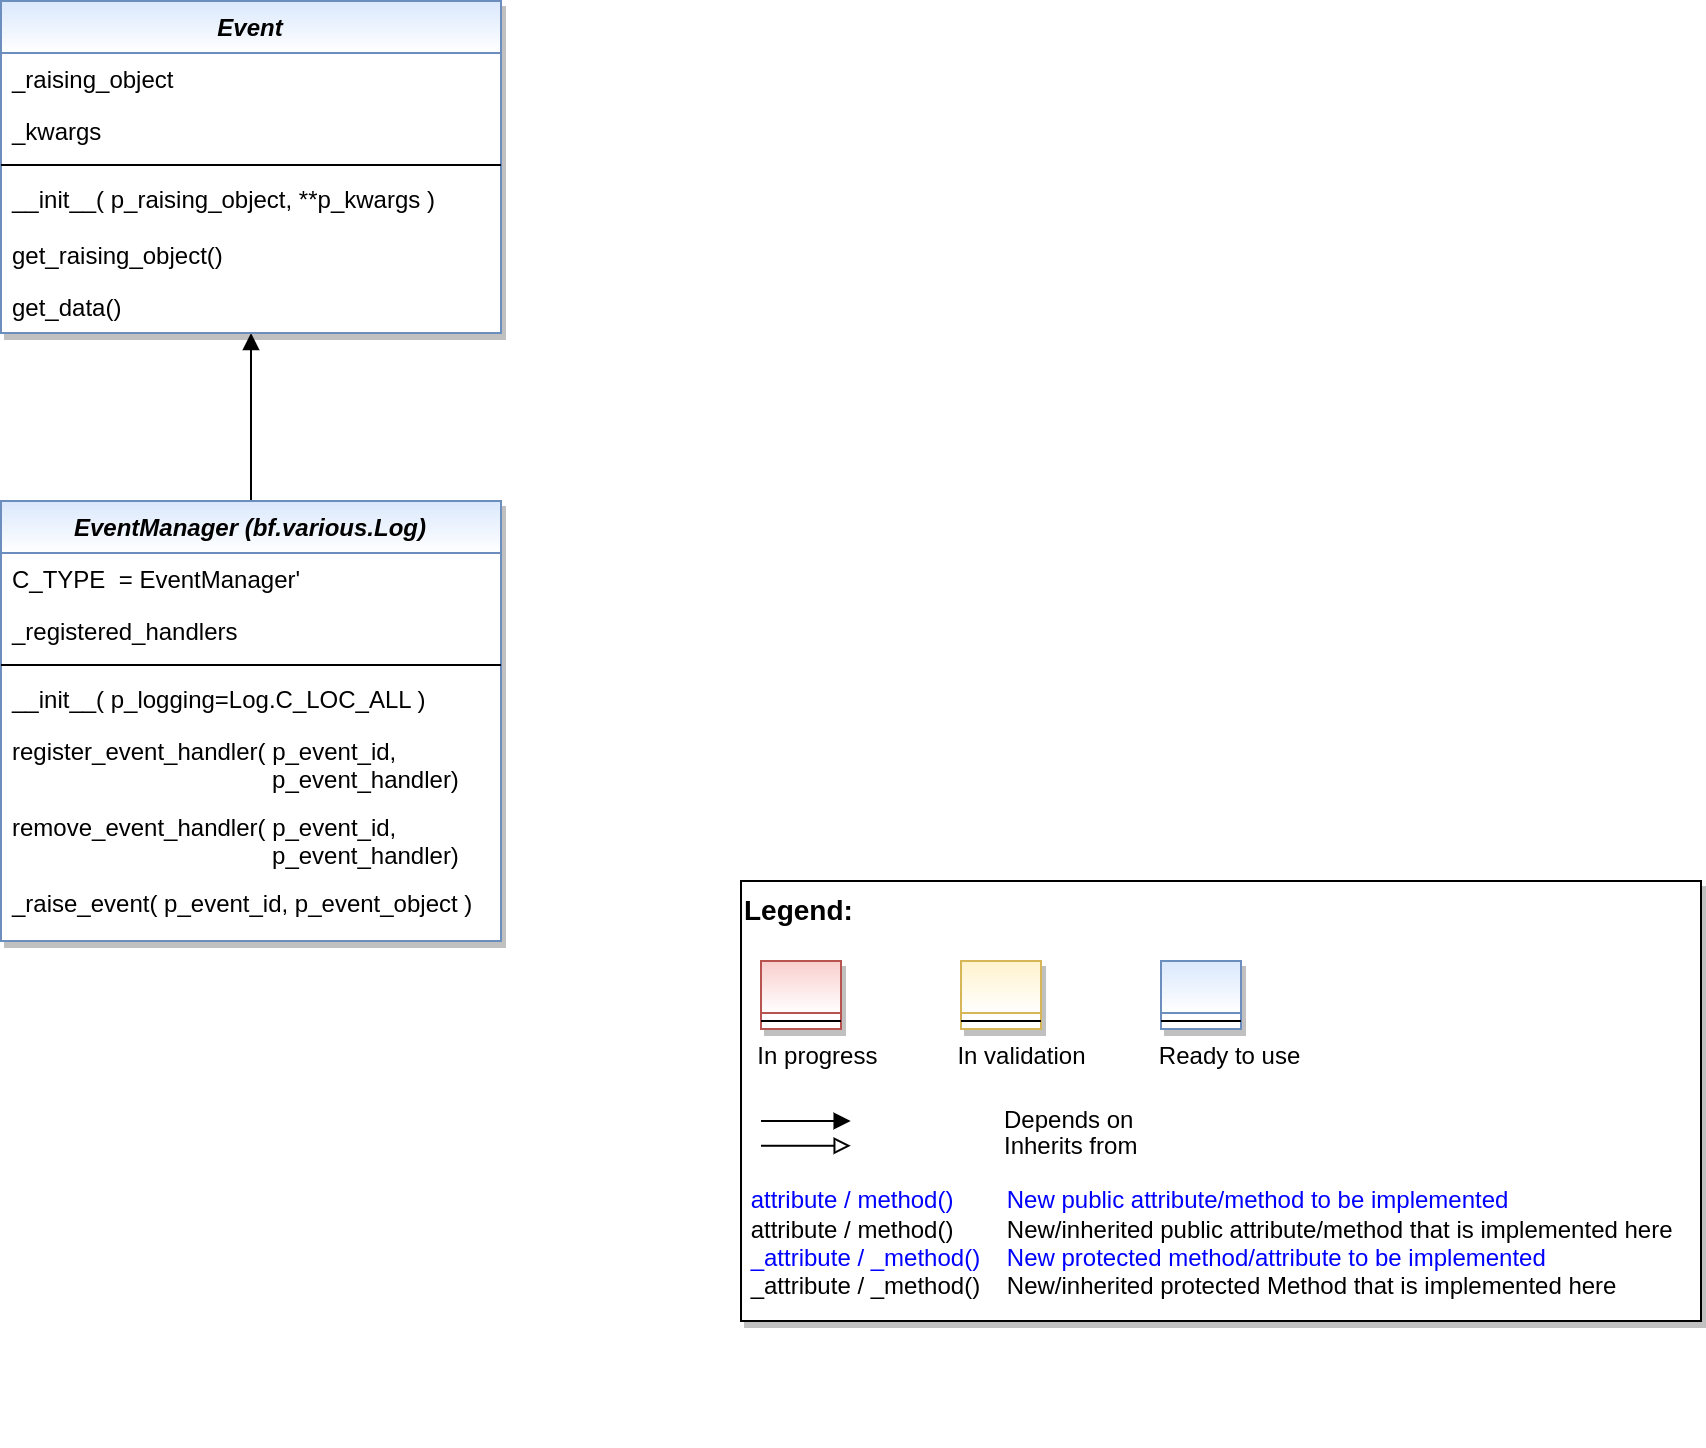

The diagram above was exported from draw.io. Its source (the exported page's mxGraphModel, read from the mxfile embedded in the PNG):
<mxGraphModel dx="2894" dy="5908" grid="1" gridSize="10" guides="1" tooltips="1" connect="1" arrows="1" fold="1" page="1" pageScale="1" pageWidth="1654" pageHeight="2336" math="0" shadow="0">
  <root>
    <mxCell id="WIyWlLk6GJQsqaUBKTNV-0" />
    <mxCell id="WIyWlLk6GJQsqaUBKTNV-1" parent="WIyWlLk6GJQsqaUBKTNV-0" />
    <mxCell id="z0QvJ6B_BdvuQfe3Sqzu-27" style="edgeStyle=orthogonalEdgeStyle;rounded=0;orthogonalLoop=1;jettySize=auto;html=1;entryX=0.5;entryY=1;entryDx=0;entryDy=0;endArrow=block;endFill=1;" parent="WIyWlLk6GJQsqaUBKTNV-1" source="z0QvJ6B_BdvuQfe3Sqzu-0" target="z0QvJ6B_BdvuQfe3Sqzu-7" edge="1">
      <mxGeometry relative="1" as="geometry" />
    </mxCell>
    <mxCell id="z0QvJ6B_BdvuQfe3Sqzu-0" value="EventManager (bf.various.Log)" style="swimlane;fontStyle=3;align=center;verticalAlign=top;childLayout=stackLayout;horizontal=1;startSize=26;horizontalStack=0;resizeParent=1;resizeLast=0;collapsible=1;marginBottom=0;rounded=0;shadow=1;strokeWidth=1;fillColor=#dae8fc;strokeColor=#6c8ebf;swimlaneFillColor=#ffffff;gradientColor=#ffffff;" parent="WIyWlLk6GJQsqaUBKTNV-1" vertex="1">
      <mxGeometry x="30" y="-4390" width="250" height="220" as="geometry">
        <mxRectangle x="230" y="140" width="160" height="26" as="alternateBounds" />
      </mxGeometry>
    </mxCell>
    <mxCell id="uN8EfFtjCuL5TaRSR3ci-2" value="C_TYPE  = EventManager'" style="text;align=left;verticalAlign=top;spacingLeft=4;spacingRight=4;overflow=hidden;rotatable=0;points=[[0,0.5],[1,0.5]];portConstraint=eastwest;" parent="z0QvJ6B_BdvuQfe3Sqzu-0" vertex="1">
      <mxGeometry y="26" width="250" height="26" as="geometry" />
    </mxCell>
    <mxCell id="z0QvJ6B_BdvuQfe3Sqzu-6" value="_registered_handlers" style="text;align=left;verticalAlign=top;spacingLeft=4;spacingRight=4;overflow=hidden;rotatable=0;points=[[0,0.5],[1,0.5]];portConstraint=eastwest;" parent="z0QvJ6B_BdvuQfe3Sqzu-0" vertex="1">
      <mxGeometry y="52" width="250" height="26" as="geometry" />
    </mxCell>
    <mxCell id="z0QvJ6B_BdvuQfe3Sqzu-2" value="" style="line;html=1;strokeWidth=1;align=left;verticalAlign=middle;spacingTop=-1;spacingLeft=3;spacingRight=3;rotatable=0;labelPosition=right;points=[];portConstraint=eastwest;" parent="z0QvJ6B_BdvuQfe3Sqzu-0" vertex="1">
      <mxGeometry y="78" width="250" height="8" as="geometry" />
    </mxCell>
    <mxCell id="z0QvJ6B_BdvuQfe3Sqzu-3" value="__init__( p_logging=Log.C_LOC_ALL )" style="text;align=left;verticalAlign=top;spacingLeft=4;spacingRight=4;overflow=hidden;rotatable=0;points=[[0,0.5],[1,0.5]];portConstraint=eastwest;" parent="z0QvJ6B_BdvuQfe3Sqzu-0" vertex="1">
      <mxGeometry y="86" width="250" height="26" as="geometry" />
    </mxCell>
    <mxCell id="JJ_rUqsewif_ezE3_vzO-0" value="register_event_handler( p_event_id, &#10;                                       p_event_handler)" style="text;align=left;verticalAlign=top;spacingLeft=4;spacingRight=4;overflow=hidden;rotatable=0;points=[[0,0.5],[1,0.5]];portConstraint=eastwest;fontColor=default;" parent="z0QvJ6B_BdvuQfe3Sqzu-0" vertex="1">
      <mxGeometry y="112" width="250" height="38" as="geometry" />
    </mxCell>
    <mxCell id="PWZTiU88JxqgWNmD20kx-0" value="remove_event_handler( p_event_id, &#10;                                       p_event_handler)" style="text;align=left;verticalAlign=top;spacingLeft=4;spacingRight=4;overflow=hidden;rotatable=0;points=[[0,0.5],[1,0.5]];portConstraint=eastwest;fontColor=default;" parent="z0QvJ6B_BdvuQfe3Sqzu-0" vertex="1">
      <mxGeometry y="150" width="250" height="38" as="geometry" />
    </mxCell>
    <mxCell id="PWZTiU88JxqgWNmD20kx-1" value="_raise_event( p_event_id, p_event_object )" style="text;align=left;verticalAlign=top;spacingLeft=4;spacingRight=4;overflow=hidden;rotatable=0;points=[[0,0.5],[1,0.5]];portConstraint=eastwest;fontColor=default;" parent="z0QvJ6B_BdvuQfe3Sqzu-0" vertex="1">
      <mxGeometry y="188" width="250" height="32" as="geometry" />
    </mxCell>
    <mxCell id="z0QvJ6B_BdvuQfe3Sqzu-7" value="Event" style="swimlane;fontStyle=3;align=center;verticalAlign=top;childLayout=stackLayout;horizontal=1;startSize=26;horizontalStack=0;resizeParent=1;resizeLast=0;collapsible=1;marginBottom=0;rounded=0;shadow=1;strokeWidth=1;fillColor=#dae8fc;strokeColor=#6c8ebf;glass=0;swimlaneFillColor=#ffffff;gradientColor=#ffffff;" parent="WIyWlLk6GJQsqaUBKTNV-1" vertex="1">
      <mxGeometry x="30" y="-4640" width="250" height="166" as="geometry">
        <mxRectangle x="230" y="140" width="160" height="26" as="alternateBounds" />
      </mxGeometry>
    </mxCell>
    <mxCell id="z0QvJ6B_BdvuQfe3Sqzu-9" value="_raising_object" style="text;align=left;verticalAlign=top;spacingLeft=4;spacingRight=4;overflow=hidden;rotatable=0;points=[[0,0.5],[1,0.5]];portConstraint=eastwest;" parent="z0QvJ6B_BdvuQfe3Sqzu-7" vertex="1">
      <mxGeometry y="26" width="250" height="26" as="geometry" />
    </mxCell>
    <mxCell id="PWZTiU88JxqgWNmD20kx-3" value="_kwargs" style="text;align=left;verticalAlign=top;spacingLeft=4;spacingRight=4;overflow=hidden;rotatable=0;points=[[0,0.5],[1,0.5]];portConstraint=eastwest;" parent="z0QvJ6B_BdvuQfe3Sqzu-7" vertex="1">
      <mxGeometry y="52" width="250" height="26" as="geometry" />
    </mxCell>
    <mxCell id="z0QvJ6B_BdvuQfe3Sqzu-10" value="" style="line;html=1;strokeWidth=1;align=left;verticalAlign=middle;spacingTop=-1;spacingLeft=3;spacingRight=3;rotatable=0;labelPosition=right;points=[];portConstraint=eastwest;" parent="z0QvJ6B_BdvuQfe3Sqzu-7" vertex="1">
      <mxGeometry y="78" width="250" height="8" as="geometry" />
    </mxCell>
    <mxCell id="z0QvJ6B_BdvuQfe3Sqzu-11" value="__init__( p_raising_object, **p_kwargs )" style="text;align=left;verticalAlign=top;spacingLeft=4;spacingRight=4;overflow=hidden;rotatable=0;points=[[0,0.5],[1,0.5]];portConstraint=eastwest;" parent="z0QvJ6B_BdvuQfe3Sqzu-7" vertex="1">
      <mxGeometry y="86" width="250" height="28" as="geometry" />
    </mxCell>
    <mxCell id="J-QqGGnJOPUjVu77Mp3g-0" value="get_raising_object()" style="text;align=left;verticalAlign=top;spacingLeft=4;spacingRight=4;overflow=hidden;rotatable=0;points=[[0,0.5],[1,0.5]];portConstraint=eastwest;fontColor=default;" parent="z0QvJ6B_BdvuQfe3Sqzu-7" vertex="1">
      <mxGeometry y="114" width="250" height="26" as="geometry" />
    </mxCell>
    <mxCell id="PWZTiU88JxqgWNmD20kx-2" value="get_data()" style="text;align=left;verticalAlign=top;spacingLeft=4;spacingRight=4;overflow=hidden;rotatable=0;points=[[0,0.5],[1,0.5]];portConstraint=eastwest;fontColor=default;" parent="z0QvJ6B_BdvuQfe3Sqzu-7" vertex="1">
      <mxGeometry y="140" width="250" height="26" as="geometry" />
    </mxCell>
    <mxCell id="HHrvhmsQsyEggMaAUGNa-10" value="" style="group" parent="WIyWlLk6GJQsqaUBKTNV-1" vertex="1" connectable="0">
      <mxGeometry x="400" y="-4200" width="480" height="220" as="geometry" />
    </mxCell>
    <mxCell id="HHrvhmsQsyEggMaAUGNa-11" value="&lt;font color=&quot;#000000&quot; size=&quot;1&quot;&gt;&lt;b style=&quot;font-size: 14px&quot;&gt;Legend:&lt;br&gt;&lt;/b&gt;&lt;/font&gt;&lt;br&gt;&lt;br&gt;&lt;br&gt;&lt;font color=&quot;#0000ff&quot; style=&quot;font-size: 6px&quot;&gt;&lt;br&gt;&lt;/font&gt;&lt;span style=&quot;color: rgb(0 , 0 , 0)&quot;&gt;&lt;font style=&quot;font-size: 4px&quot;&gt;&amp;nbsp; &amp;nbsp;&lt;/font&gt;&amp;nbsp;In progress&amp;nbsp; &amp;nbsp; &amp;nbsp; &amp;nbsp; &amp;nbsp; &amp;nbsp; In validation&amp;nbsp; &amp;nbsp; &amp;nbsp; &amp;nbsp; &amp;nbsp; &amp;nbsp;Ready to use&lt;/span&gt;&lt;font color=&quot;#000000&quot;&gt;&amp;nbsp;&lt;br&gt;&lt;/font&gt;&lt;font color=&quot;#0000ff&quot;&gt;&lt;br&gt;&lt;br&gt;&lt;br&gt;&lt;br&gt;&amp;nbsp;attribute / method()&amp;nbsp; &amp;nbsp; &amp;nbsp; &amp;nbsp; New public attribute/method to be implemented&lt;/font&gt;&lt;br&gt;&lt;font color=&quot;#000000&quot;&gt;&amp;nbsp;&lt;/font&gt;&lt;font color=&quot;#000000&quot;&gt;attribute / method()&lt;span&gt;&#09;&lt;/span&gt;&amp;nbsp; &amp;nbsp; &amp;nbsp; &amp;nbsp;New/inherited public attribute/method that is implemented here&lt;br&gt;&lt;/font&gt;&lt;font color=&quot;#0000ff&quot;&gt;&amp;nbsp;_attribute /&amp;nbsp;&lt;/font&gt;&lt;font color=&quot;#0000ff&quot;&gt;_method()&amp;nbsp; &amp;nbsp; New protected method/attribute to be implemented&lt;/font&gt;&lt;br&gt;&lt;font color=&quot;#000000&quot;&gt;&amp;nbsp;_attribute / _method()&amp;nbsp; &amp;nbsp; New/inherited protected Method that is implemented here&lt;br&gt;&lt;/font&gt;&lt;font color=&quot;#000000&quot;&gt;&lt;br&gt;&lt;br&gt;&lt;br&gt;&lt;br&gt;&lt;br&gt;&lt;/font&gt;" style="text;html=1;align=left;verticalAlign=top;whiteSpace=wrap;rounded=0;fontColor=#006600;strokeColor=#000000;shadow=1;fillColor=#ffffff;" parent="HHrvhmsQsyEggMaAUGNa-10" vertex="1">
      <mxGeometry width="480" height="220" as="geometry" />
    </mxCell>
    <mxCell id="HHrvhmsQsyEggMaAUGNa-12" value="Depends on" style="endArrow=block;html=1;labelPosition=right;verticalLabelPosition=middle;align=left;verticalAlign=middle;endFill=1;fontSize=12;" parent="HHrvhmsQsyEggMaAUGNa-10" edge="1">
      <mxGeometry x="-1590" y="-2180" width="50" height="50" as="geometry">
        <mxPoint x="9.99969696969697" y="120.00301587301601" as="sourcePoint" />
        <mxPoint x="54.84818181818173" y="120.00301587301601" as="targetPoint" />
        <mxPoint x="98" as="offset" />
        <Array as="points">
          <mxPoint x="30" y="120" />
        </Array>
      </mxGeometry>
    </mxCell>
    <mxCell id="HHrvhmsQsyEggMaAUGNa-13" value="Inherits from" style="endArrow=block;html=1;labelPosition=right;verticalLabelPosition=middle;align=left;verticalAlign=middle;endFill=0;fontSize=12;" parent="HHrvhmsQsyEggMaAUGNa-10" edge="1">
      <mxGeometry x="-1590" y="-2180" width="50" height="50" as="geometry">
        <mxPoint x="9.99969696969697" y="132.3846031746034" as="sourcePoint" />
        <mxPoint x="54.84818181818173" y="132.3846031746034" as="targetPoint" />
        <mxPoint x="98" y="1" as="offset" />
      </mxGeometry>
    </mxCell>
    <mxCell id="HHrvhmsQsyEggMaAUGNa-14" value="" style="swimlane;fontStyle=3;align=center;verticalAlign=top;childLayout=stackLayout;horizontal=1;startSize=26;horizontalStack=0;resizeParent=1;resizeLast=0;collapsible=1;marginBottom=0;rounded=0;shadow=1;strokeWidth=1;fillColor=#f8cecc;strokeColor=#b85450;gradientColor=#ffffff;swimlaneFillColor=#ffffff;" parent="HHrvhmsQsyEggMaAUGNa-10" vertex="1">
      <mxGeometry x="10" y="40" width="40" height="34" as="geometry">
        <mxRectangle x="230" y="140" width="160" height="26" as="alternateBounds" />
      </mxGeometry>
    </mxCell>
    <mxCell id="HHrvhmsQsyEggMaAUGNa-15" value="" style="line;html=1;strokeWidth=1;align=left;verticalAlign=middle;spacingTop=-1;spacingLeft=3;spacingRight=3;rotatable=0;labelPosition=right;points=[];portConstraint=eastwest;" parent="HHrvhmsQsyEggMaAUGNa-14" vertex="1">
      <mxGeometry y="26" width="40" height="8" as="geometry" />
    </mxCell>
    <mxCell id="HHrvhmsQsyEggMaAUGNa-16" value="" style="swimlane;fontStyle=3;align=center;verticalAlign=top;childLayout=stackLayout;horizontal=1;startSize=26;horizontalStack=0;resizeParent=1;resizeLast=0;collapsible=1;marginBottom=0;rounded=0;shadow=1;strokeWidth=1;fillColor=#fff2cc;strokeColor=#d6b656;gradientColor=#ffffff;swimlaneFillColor=#ffffff;" parent="HHrvhmsQsyEggMaAUGNa-10" vertex="1">
      <mxGeometry x="110" y="40" width="40" height="34" as="geometry">
        <mxRectangle x="230" y="140" width="160" height="26" as="alternateBounds" />
      </mxGeometry>
    </mxCell>
    <mxCell id="HHrvhmsQsyEggMaAUGNa-17" value="" style="line;html=1;strokeWidth=1;align=left;verticalAlign=middle;spacingTop=-1;spacingLeft=3;spacingRight=3;rotatable=0;labelPosition=right;points=[];portConstraint=eastwest;" parent="HHrvhmsQsyEggMaAUGNa-16" vertex="1">
      <mxGeometry y="26" width="40" height="8" as="geometry" />
    </mxCell>
    <mxCell id="HHrvhmsQsyEggMaAUGNa-18" value="" style="swimlane;fontStyle=3;align=center;verticalAlign=top;childLayout=stackLayout;horizontal=1;startSize=26;horizontalStack=0;resizeParent=1;resizeLast=0;collapsible=1;marginBottom=0;rounded=0;shadow=1;strokeWidth=1;fillColor=#dae8fc;strokeColor=#6c8ebf;gradientColor=#ffffff;swimlaneFillColor=#ffffff;" parent="HHrvhmsQsyEggMaAUGNa-10" vertex="1">
      <mxGeometry x="210" y="40" width="40" height="34" as="geometry">
        <mxRectangle x="230" y="140" width="160" height="26" as="alternateBounds" />
      </mxGeometry>
    </mxCell>
    <mxCell id="HHrvhmsQsyEggMaAUGNa-19" value="" style="line;html=1;strokeWidth=1;align=left;verticalAlign=middle;spacingTop=-1;spacingLeft=3;spacingRight=3;rotatable=0;labelPosition=right;points=[];portConstraint=eastwest;" parent="HHrvhmsQsyEggMaAUGNa-18" vertex="1">
      <mxGeometry y="26" width="40" height="8" as="geometry" />
    </mxCell>
  </root>
</mxGraphModel>